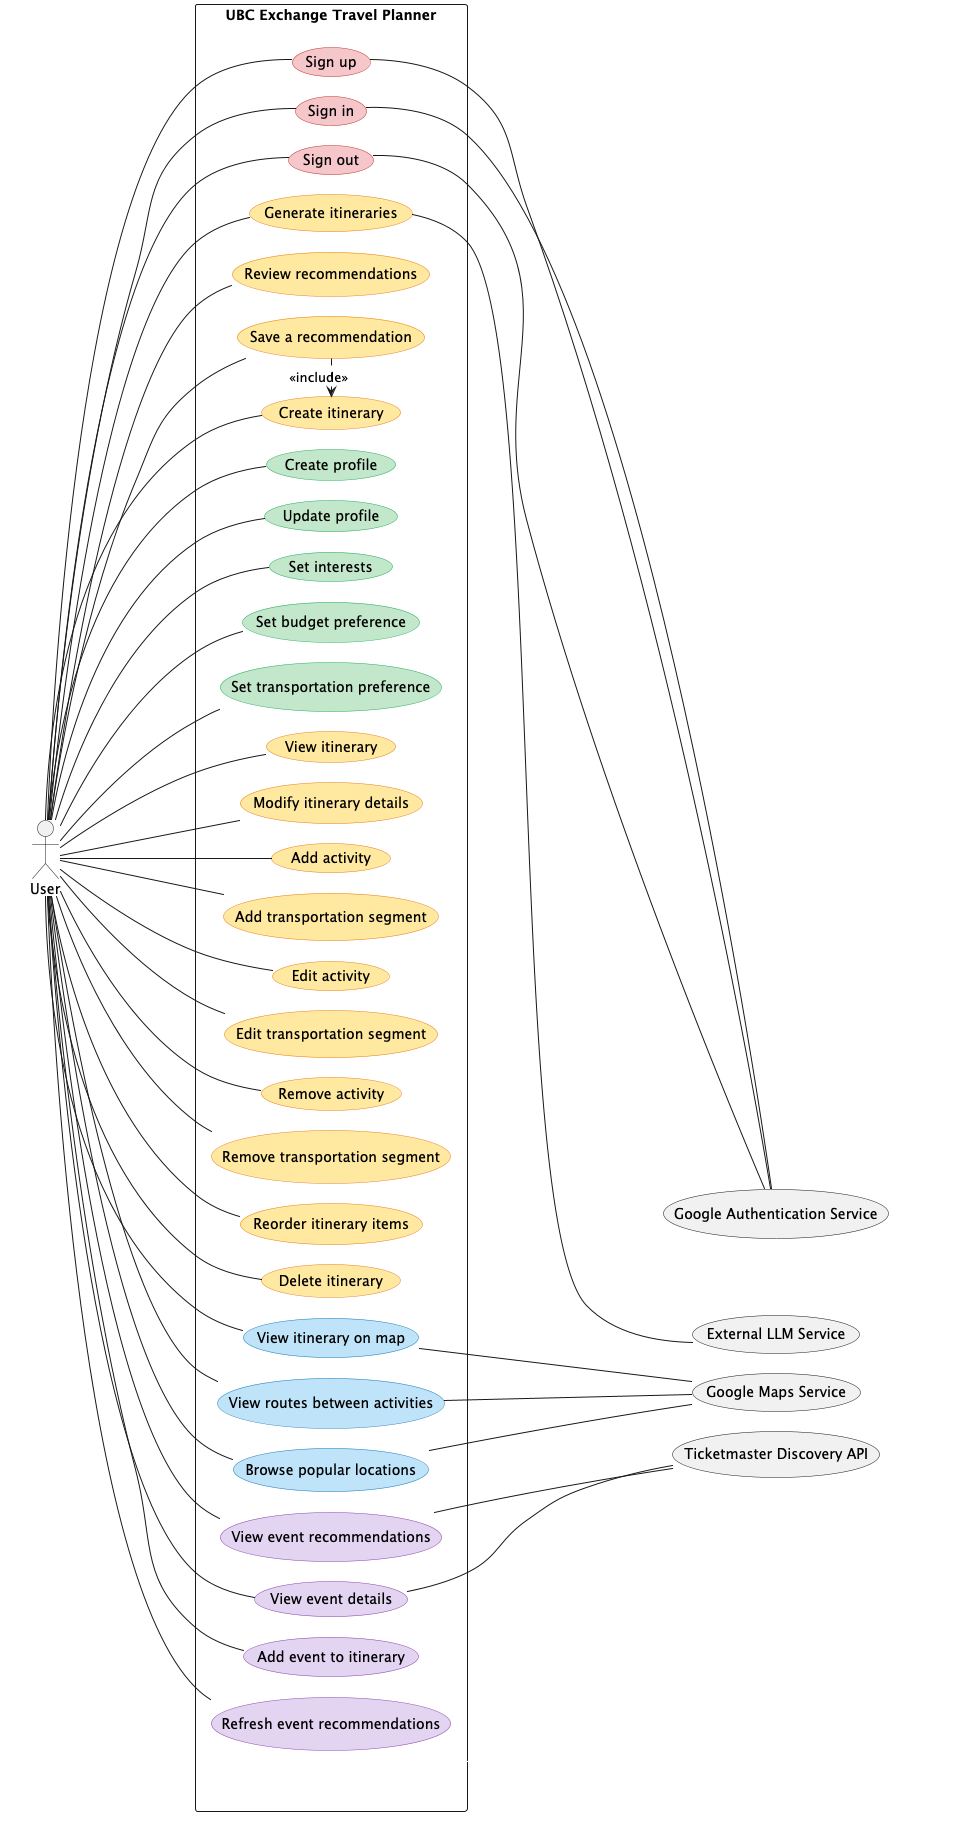

The diagram above was rendered by PlantUML. Its source (embedded in the PNG):
@startuml
!pragma layout smetana
left to right direction
skinparam packageStyle rectangle
skinparam ranksep 150
skinparam nodesep 20
hide stereotype

skinparam rectangle {
  BorderColor<<invis>> Transparent
  BackgroundColor<<invis>> Transparent
  ShadowColor<<invis>> Transparent
  FontColor<<invis>> Transparent
}

skinparam usecase {
  BackgroundColor<<auth>> #F5C6CB
  BorderColor<<auth>> #C0392B
  BackgroundColor<<profile>> #C3E6CB
  BorderColor<<profile>> #27AE60
  BackgroundColor<<itinerary>> #FFE8A1
  BorderColor<<itinerary>> #E67E22
  BackgroundColor<<maps>> #BEE3F8
  BorderColor<<maps>> #2980B9
  BackgroundColor<<event>> #E2D4F0
  BorderColor<<event>> #8E44AD
}

rectangle " " as ActorsBox <<invis>> {
  actor "User" as Traveller
}

rectangle "UBC Exchange Travel Planner" as SystemBox {
  usecase "Sign up" as UC1 <<auth>>
  usecase "Sign in" as UC2 <<auth>>
  usecase "Sign out" as UC3 <<auth>>

  usecase "Generate itineraries" as UC14 <<itinerary>>
  usecase "Review recommendations" as UC19 <<itinerary>>
  usecase "Save a recommendation" as UC20 <<itinerary>>
  usecase "Create itinerary" as UC9 <<itinerary>>

  usecase "Create profile" as UC5 <<profile>>
  usecase "Update profile" as UC27 <<profile>>
  usecase "Set interests" as UC6 <<profile>>
  usecase "Set budget preference" as UC7 <<profile>>
  usecase "Set transportation preference" as UC8 <<profile>>

  usecase "View itinerary" as UC10 <<itinerary>>
  usecase "Modify itinerary details" as UC21 <<itinerary>>
  usecase "Add activity" as UC11 <<itinerary>>
  usecase "Add transportation segment" as UC29 <<itinerary>>
  usecase "Edit activity" as UC12 <<itinerary>>
  usecase "Edit transportation segment" as UC30 <<itinerary>>
  usecase "Remove activity" as UC13 <<itinerary>>
  usecase "Remove transportation segment" as UC31 <<itinerary>>
  usecase "Reorder itinerary items" as UC22 <<itinerary>>
  usecase "Delete itinerary" as UC23 <<itinerary>>

  usecase "View itinerary on map" as UC15 <<maps>>
  usecase "View routes between activities" as UC16 <<maps>>
  usecase "Browse popular locations" as UC28 <<maps>>

  usecase "View event recommendations" as UC18 <<event>>
  usecase "View event details" as UC24 <<event>>
  usecase "Add event to itinerary" as UC25 <<event>>
  usecase "Refresh event recommendations" as UC26 <<event>>
}

rectangle " " as ExternalBox <<invis>> {
  rectangle "External services horizontal spacing placeholder" as ExternalPad <<invis>>
  usecase "Google Authentication Service" as ExtAuth
  usecase "External LLM Service" as AIService
  usecase "Google Maps Service" as GoogleMaps
  usecase "Ticketmaster Discovery API" as EventService

  ExternalPad -[#FFFFFF]right-> ExtAuth
}

Traveller -- UC1
Traveller -- UC2
Traveller -- UC3
Traveller -- UC5
Traveller -- UC27
Traveller -- UC6
Traveller -- UC7
Traveller -- UC8
Traveller -- UC9
Traveller -- UC10
Traveller -- UC19
Traveller -- UC20
Traveller -- UC21
Traveller -- UC11
Traveller -- UC29
Traveller -- UC12
Traveller -- UC30
Traveller -- UC13
Traveller -- UC31
Traveller -- UC22
Traveller -- UC23
Traveller -- UC15
Traveller -- UC16
Traveller -- UC28
Traveller -- UC18
Traveller -- UC24
Traveller -- UC25
Traveller -- UC26

Traveller -- UC14
UC9 <.left. UC20 : <<include>>
SystemBox -[#FFFFFF]right-> ExternalBox

UC1 -[norank]- ExtAuth
UC2 -[norank]- ExtAuth
UC3 -[norank]- ExtAuth
UC14 -[norank]- AIService
UC15 -[norank]- GoogleMaps
UC16 -[norank]- GoogleMaps
UC28 -[norank]- GoogleMaps
UC18 -[norank]- EventService
UC24 -[norank]- EventService
@enduml